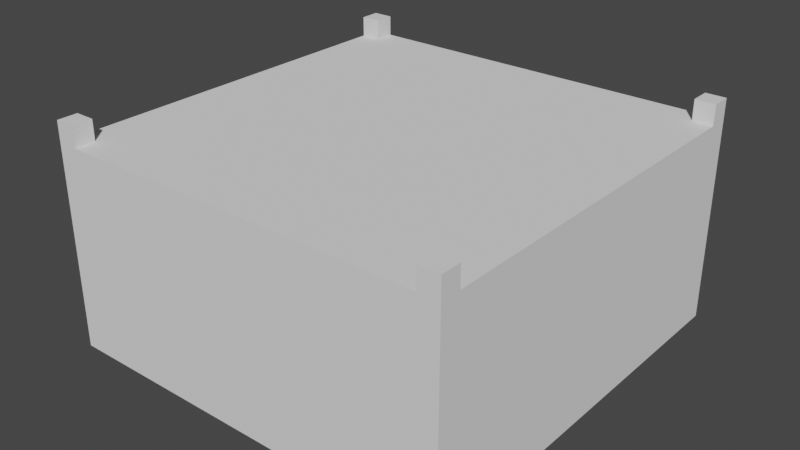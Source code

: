 # Source: cross_X.blend  (saved by Blender 2.93.21; exported with 4.5.12 LTS)
import bpy
from mathutils import Matrix  # noqa: F401  (used for matrix-valued properties, if any)

bpy.ops.wm.read_factory_settings(use_empty=True)
scene = bpy.context.scene
scene.name = 'Scene'

# ---- collections
col_collection = bpy.data.collections.new('Collection'); scene.collection.children.link(col_collection)

# ---- world
world_world = bpy.data.worlds.new('World'); scene.world = world_world
world_world.use_nodes = True; world_world.node_tree.nodes.clear()
_N = world_world.node_tree.nodes; _L = world_world.node_tree.links
n0 = _N.new('ShaderNodeOutputWorld'); n0.name = 'World Output'; n0.location = (300, 300)
n1 = _N.new('ShaderNodeBackground'); n1.name = 'Background'; n1.location = (10, 300)
n1.inputs[0].default_value = (0.05088, 0.05088, 0.05088, 1.0)
_L.new(n1.outputs[0], n0.inputs[0])
n0.is_active_output = True
world_world.color = (0.05088, 0.05088, 0.05088)
world_world.use_sun_shadow = False
world_world.sun_shadow_jitter_overblur = 0.0

# ---- meshes
me_plane_003 = bpy.data.meshes.new('Plane.003')
me_plane_003.from_pydata([(-1.0, -1.0, 0.0), (1.0, -1.0, 0.0), (-1.0, 1.0, 0.0), (1.0, 1.0, 0.0), (-0.9, 0.9, 1.0), (-0.9, -0.9, 1.0), (0.9, -0.9, 1.0), (0.9, 0.9, 1.0), (-1.0, 1.0, 1.0), (-1.0, -1.0, 1.0), (1.0, -1.0, 1.0), (1.0, 1.0, 1.0), (-0.9, -1.0, 1.0), (-1.0, -0.9, 1.0), (-1.0, 0.9, 1.0), (-0.9, 1.0, 1.0), (1.0, 0.9, 1.0), (0.9, 1.0, 1.0), (0.9, -1.0, 1.0), (1.0, -0.9, 1.0), (-1.0, -0.9, 1.1), (-1.0, -1.0, 1.1), (0.9, -1.0, 1.1), (1.0, -1.0, 1.1), (1.0, 0.9, 1.1), (1.0, 1.0, 1.1), (-0.9, 1.0, 1.1), (-1.0, 1.0, 1.1), (-0.9, -0.9, 1.1), (-0.9, 0.9, 1.1), (0.9, -0.9, 1.1), (0.9, 0.9, 1.1), (-0.9, -1.0, 1.1), (-1.0, 0.9, 1.1), (0.9, 1.0, 1.1), (1.0, -0.9, 1.1)], [], [(0, 2, 3, 1), (5, 6, 7, 4), (1, 3, 11, 16, 19, 10), (2, 0, 9, 13, 14, 8), (3, 2, 8, 15, 17, 11), (0, 1, 10, 18, 12, 9), (18, 10, 23, 22), (6, 5, 12, 18), (7, 6, 19, 16), (4, 7, 17, 15), (13, 5, 4, 14), (4, 15, 26, 29), (19, 6, 30, 35), (13, 9, 21, 20), (14, 4, 29, 33), (10, 19, 35, 23), (8, 14, 33, 27), (17, 7, 31, 34), (28, 20, 21), (32, 28, 21), (33, 29, 27), (26, 27, 29), (24, 25, 31), (34, 31, 25), (35, 30, 23), (22, 23, 30), (9, 12, 32, 21), (6, 18, 22, 30), (16, 11, 25, 24), (11, 17, 34, 25), (15, 8, 27, 26), (5, 13, 20, 28), (7, 16, 24, 31), (12, 5, 28, 32)])
_uv = me_plane_003.uv_layers.new(name='UVMap')
_uv.uv.foreach_set('vector', [0.0, 0.0, 0.0, 1.0, 1.0, 1.0, 1.0, 0.0, 0.05, 0.05, 0.95, 0.05, 0.95, 0.95, 0.05, 0.95, 1.0, 0.0, 1.0, 1.0, 1.0, 1.0, 1.0, 0.9221, 1.0, 0.08505, 1.0, 0.0, 0.0, 1.0, 0.0, 0.0, 0.0, 0.0, 0.0, 0.06844, 0.0, 0.871, 0.0, 1.0, 1.0, 1.0, 0.0, 1.0, 0.0, 1.0, 0.09039, 1.0, 0.9471, 1.0, 1.0, 1.0, 0.0, 0.0, 1.0, 0.0, 1.0, 0.0, 0.9459, 0.0, 0.08658, 0.0, 0.0, 0.0, 0.9459, 0.0, 1.0, 0.0, 1.0, 0.0, 0.9459, 0.0, 0.95, 0.05, 0.05, 0.05, 0.08658, 0.0, 0.9459, 0.0, 0.95, 0.95, 0.95, 0.05, 1.0, 0.08505, 1.0, 0.9221, 0.05, 0.95, 0.95, 0.95, 0.9471, 1.0, 0.09039, 1.0, 0.0, 0.06844, 0.05, 0.05, 0.05, 0.95, 0.0, 0.871, 0.05, 0.95, 0.09039, 1.0, 0.09039, 1.0, 0.05, 0.95, 1.0, 0.08505, 0.95, 0.05, 0.95, 0.05, 1.0, 0.08505, 0.0, 0.06844, 0.0, 0.0, 0.0, 0.0, 0.0, 0.06844, 0.0, 0.871, 0.05, 0.95, 0.05, 0.95, 0.0, 0.871, 1.0, 0.0, 1.0, 0.08505, 1.0, 0.08505, 1.0, 0.0, 0.0, 1.0, 0.0, 0.871, 0.0, 0.871, 0.0, 1.0, 0.9471, 1.0, 0.95, 0.95, 0.95, 0.95, 0.9471, 1.0, 0.05, 0.05, 0.0, 0.06844, 0.0, 0.0, 0.08658, 0.0, 0.05, 0.05, 0.0, 0.0, 0.0, 0.871, 0.05, 0.95, 0.0, 1.0, 0.09039, 1.0, 0.0, 1.0, 0.05, 0.95, 1.0, 0.9221, 1.0, 1.0, 0.95, 0.95, 0.9471, 1.0, 0.95, 0.95, 1.0, 1.0, 1.0, 0.08505, 0.95, 0.05, 1.0, 0.0, 0.9459, 0.0, 1.0, 0.0, 0.95, 0.05, 0.0, 0.0, 0.08658, 0.0, 0.08658, 0.0, 0.0, 0.0, 0.95, 0.05, 0.9459, 0.0, 0.9459, 0.0, 0.95, 0.05, 1.0, 0.9221, 1.0, 1.0, 1.0, 1.0, 1.0, 0.9221, 1.0, 1.0, 0.9471, 1.0, 0.9471, 1.0, 1.0, 1.0, 0.09039, 1.0, 0.0, 1.0, 0.0, 1.0, 0.09039, 1.0, 0.05, 0.05, 0.0, 0.06844, 0.0, 0.06844, 0.05, 0.05, 0.95, 0.95, 1.0, 0.9221, 1.0, 0.9221, 0.95, 0.95, 0.08658, 0.0, 0.05, 0.05, 0.05, 0.05, 0.08658, 0.0])
me_plane_003.use_remesh_fix_poles = True
me_plane_003.use_remesh_preserve_attributes = False
me_plane_003.update()

# ---- objects
ob_x_cross = bpy.data.objects.new('x Cross', me_plane_003)

# ---- transforms, parenting, visibility, modifiers, constraints
ob_x_cross.location = (0.0, 0.0, 0.0)

# ---- collection membership
col_collection.objects.link(ob_x_cross)

# ---- scene / render settings (as saved in the file)
scene.frame_start = 1; scene.frame_end = 250; scene.frame_set(1)
scene.render.engine = 'BLENDER_EEVEE_NEXT'
scene.cycles.use_denoising = False
scene.cycles.samples = 128
scene.cycles.sampling_pattern = 'TABULATED_SOBOL'
scene.cycles.use_adaptive_sampling = False
scene.cycles.use_light_tree = False
scene.view_settings.view_transform = 'Filmic'
bpy.context.view_layer.update()

# ---- added for rendering (the .blend has no active camera and no usable light): camera, sun
cam_auto = bpy.data.cameras.new('AutoCamera')
cam_auto.lens = 50.0
cam_auto.sensor_width = 36.0
cam_auto.clip_end = 1000.0
ob_auto_camera = bpy.data.objects.new('AutoCamera', cam_auto)
scene.collection.objects.link(ob_auto_camera)
ob_auto_camera.location = (2.80787, -3.36944, 2.7963)
ob_auto_camera.rotation_euler = (1.09748, -7.21219e-08, 0.694738)
scene.camera = ob_auto_camera
light_auto_sun = bpy.data.lights.new('AutoSun', 'SUN')
light_auto_sun.energy = 3.0
light_auto_sun.angle = 0.0523599
ob_auto_sun = bpy.data.objects.new('AutoSun', light_auto_sun)
scene.collection.objects.link(ob_auto_sun)
ob_auto_sun.rotation_euler = (0.872665, 0.174533, 0.523599)
bpy.context.view_layer.update()
